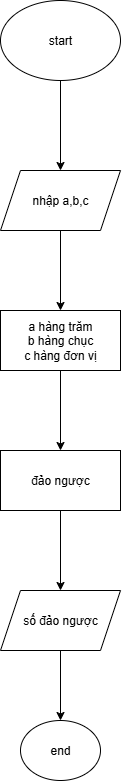

The diagram above was exported from draw.io. Its source (the exported page's mxGraphModel, read from the mxfile embedded in the PNG):
<mxGraphModel dx="1420" dy="839" grid="1" gridSize="10" guides="1" tooltips="1" connect="1" arrows="1" fold="1" page="1" pageScale="1" pageWidth="4681" pageHeight="3300" math="0" shadow="0">
  <root>
    <mxCell id="0" />
    <mxCell id="1" parent="0" />
    <mxCell id="Lp5OzitLarselQL5Gf25-3" value="" style="edgeStyle=orthogonalEdgeStyle;rounded=0;orthogonalLoop=1;jettySize=auto;html=1;" edge="1" parent="1" source="Lp5OzitLarselQL5Gf25-1" target="Lp5OzitLarselQL5Gf25-2">
      <mxGeometry relative="1" as="geometry" />
    </mxCell>
    <mxCell id="Lp5OzitLarselQL5Gf25-1" value="start" style="ellipse;whiteSpace=wrap;html=1;" vertex="1" parent="1">
      <mxGeometry x="400" y="120" width="120" height="80" as="geometry" />
    </mxCell>
    <mxCell id="Lp5OzitLarselQL5Gf25-5" value="" style="edgeStyle=orthogonalEdgeStyle;rounded=0;orthogonalLoop=1;jettySize=auto;html=1;" edge="1" parent="1" source="Lp5OzitLarselQL5Gf25-2" target="Lp5OzitLarselQL5Gf25-4">
      <mxGeometry relative="1" as="geometry" />
    </mxCell>
    <mxCell id="Lp5OzitLarselQL5Gf25-2" value="nhập a,b,c" style="shape=parallelogram;perimeter=parallelogramPerimeter;whiteSpace=wrap;html=1;fixedSize=1;" vertex="1" parent="1">
      <mxGeometry x="400" y="290" width="120" height="60" as="geometry" />
    </mxCell>
    <mxCell id="Lp5OzitLarselQL5Gf25-7" value="" style="edgeStyle=orthogonalEdgeStyle;rounded=0;orthogonalLoop=1;jettySize=auto;html=1;" edge="1" parent="1" source="Lp5OzitLarselQL5Gf25-4" target="Lp5OzitLarselQL5Gf25-6">
      <mxGeometry relative="1" as="geometry" />
    </mxCell>
    <mxCell id="Lp5OzitLarselQL5Gf25-4" value="a hàng trăm&lt;div&gt;b hàng chục&lt;/div&gt;&lt;div&gt;c hàng đơn vị&lt;/div&gt;" style="whiteSpace=wrap;html=1;" vertex="1" parent="1">
      <mxGeometry x="400" y="430" width="120" height="60" as="geometry" />
    </mxCell>
    <mxCell id="Lp5OzitLarselQL5Gf25-9" value="" style="edgeStyle=orthogonalEdgeStyle;rounded=0;orthogonalLoop=1;jettySize=auto;html=1;" edge="1" parent="1" source="Lp5OzitLarselQL5Gf25-6" target="Lp5OzitLarselQL5Gf25-8">
      <mxGeometry relative="1" as="geometry" />
    </mxCell>
    <mxCell id="Lp5OzitLarselQL5Gf25-6" value="đảo ngược" style="whiteSpace=wrap;html=1;" vertex="1" parent="1">
      <mxGeometry x="400" y="570" width="120" height="60" as="geometry" />
    </mxCell>
    <mxCell id="Lp5OzitLarselQL5Gf25-11" value="" style="edgeStyle=orthogonalEdgeStyle;rounded=0;orthogonalLoop=1;jettySize=auto;html=1;" edge="1" parent="1" source="Lp5OzitLarselQL5Gf25-8" target="Lp5OzitLarselQL5Gf25-10">
      <mxGeometry relative="1" as="geometry" />
    </mxCell>
    <mxCell id="Lp5OzitLarselQL5Gf25-8" value="số đảo ngược" style="shape=parallelogram;perimeter=parallelogramPerimeter;whiteSpace=wrap;html=1;fixedSize=1;" vertex="1" parent="1">
      <mxGeometry x="400" y="710" width="120" height="60" as="geometry" />
    </mxCell>
    <mxCell id="Lp5OzitLarselQL5Gf25-10" value="end" style="ellipse;whiteSpace=wrap;html=1;" vertex="1" parent="1">
      <mxGeometry x="420" y="840" width="80" height="60" as="geometry" />
    </mxCell>
  </root>
</mxGraphModel>